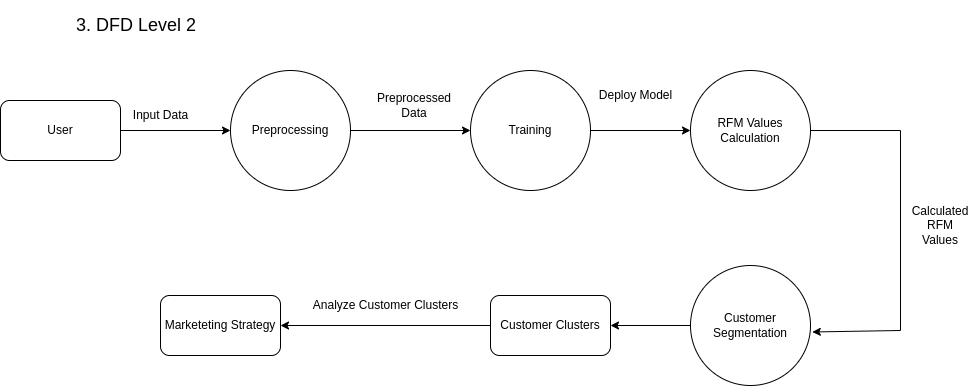

The diagram above was exported from draw.io. Its source (the exported page's mxGraphModel, read from the mxfile embedded in the PNG):
<mxGraphModel dx="1062" dy="531" grid="1" gridSize="10" guides="1" tooltips="1" connect="1" arrows="1" fold="1" page="1" pageScale="1" pageWidth="827" pageHeight="1169" math="0" shadow="0">
  <root>
    <mxCell id="0" />
    <mxCell id="1" parent="0" />
    <mxCell id="fELH7-1MlOth2NwTzZUT-1" value="User" style="rounded=1;whiteSpace=wrap;html=1;" parent="1" vertex="1">
      <mxGeometry y="130" width="120" height="60" as="geometry" />
    </mxCell>
    <mxCell id="fELH7-1MlOth2NwTzZUT-2" value="&lt;div style=&quot;&quot;&gt;Preprocessing&lt;/div&gt;" style="ellipse;whiteSpace=wrap;html=1;aspect=fixed;align=center;" parent="1" vertex="1">
      <mxGeometry x="230" y="100" width="120" height="120" as="geometry" />
    </mxCell>
    <mxCell id="fELH7-1MlOth2NwTzZUT-11" value="" style="endArrow=classic;html=1;rounded=0;" parent="1" edge="1">
      <mxGeometry width="50" height="50" relative="1" as="geometry">
        <mxPoint x="350" y="160" as="sourcePoint" />
        <mxPoint x="470" y="160" as="targetPoint" />
      </mxGeometry>
    </mxCell>
    <mxCell id="fELH7-1MlOth2NwTzZUT-12" value="" style="endArrow=classic;html=1;rounded=0;entryX=0;entryY=0.5;entryDx=0;entryDy=0;exitX=1;exitY=0.5;exitDx=0;exitDy=0;" parent="1" source="fELH7-1MlOth2NwTzZUT-1" target="fELH7-1MlOth2NwTzZUT-2" edge="1">
      <mxGeometry width="50" height="50" relative="1" as="geometry">
        <mxPoint x="290" y="310" as="sourcePoint" />
        <mxPoint x="340" y="260" as="targetPoint" />
      </mxGeometry>
    </mxCell>
    <mxCell id="fELH7-1MlOth2NwTzZUT-15" value="&lt;font style=&quot;font-size: 18px;&quot;&gt;3. DFD Level 2&lt;br&gt;&lt;/font&gt;" style="text;html=1;strokeColor=none;fillColor=none;align=center;verticalAlign=middle;whiteSpace=wrap;rounded=0;" parent="1" vertex="1">
      <mxGeometry x="16" y="30" width="240" height="50" as="geometry" />
    </mxCell>
    <mxCell id="UYybCgz4E4d6y92sB7n0-1" value="Input Data" style="text;html=1;align=center;verticalAlign=middle;resizable=0;points=[];autosize=1;strokeColor=none;fillColor=none;" parent="1" vertex="1">
      <mxGeometry x="120" y="130" width="80" height="30" as="geometry" />
    </mxCell>
    <mxCell id="UYybCgz4E4d6y92sB7n0-2" value="Training" style="ellipse;whiteSpace=wrap;html=1;aspect=fixed;" parent="1" vertex="1">
      <mxGeometry x="470" y="100" width="120" height="120" as="geometry" />
    </mxCell>
    <mxCell id="UYybCgz4E4d6y92sB7n0-4" value="&lt;span style=&quot;color: rgb(0, 0, 0); font-family: Helvetica; font-size: 12px; font-style: normal; font-variant-ligatures: normal; font-variant-caps: normal; font-weight: 400; letter-spacing: normal; orphans: 2; text-align: center; text-indent: 0px; text-transform: none; widows: 2; word-spacing: 0px; -webkit-text-stroke-width: 0px; background-color: rgb(251, 251, 251); text-decoration-thickness: initial; text-decoration-style: initial; text-decoration-color: initial; float: none; display: inline !important;&quot;&gt;Preprocessed Data&lt;/span&gt;" style="text;html=1;strokeColor=none;fillColor=none;align=center;verticalAlign=middle;whiteSpace=wrap;rounded=0;" parent="1" vertex="1">
      <mxGeometry x="384" y="120" width="60" height="30" as="geometry" />
    </mxCell>
    <mxCell id="UYybCgz4E4d6y92sB7n0-6" value="RFM Values Calculation" style="ellipse;whiteSpace=wrap;html=1;aspect=fixed;" parent="1" vertex="1">
      <mxGeometry x="690" y="100" width="120" height="120" as="geometry" />
    </mxCell>
    <mxCell id="UYybCgz4E4d6y92sB7n0-7" value="" style="endArrow=classic;html=1;rounded=0;exitX=1;exitY=0.5;exitDx=0;exitDy=0;entryX=0;entryY=0.5;entryDx=0;entryDy=0;" parent="1" source="UYybCgz4E4d6y92sB7n0-2" target="UYybCgz4E4d6y92sB7n0-6" edge="1">
      <mxGeometry width="50" height="50" relative="1" as="geometry">
        <mxPoint x="630" y="340" as="sourcePoint" />
        <mxPoint x="680" y="290" as="targetPoint" />
      </mxGeometry>
    </mxCell>
    <mxCell id="UYybCgz4E4d6y92sB7n0-8" value="Customer Segmentation" style="ellipse;whiteSpace=wrap;html=1;aspect=fixed;" parent="1" vertex="1">
      <mxGeometry x="690" y="295" width="120" height="120" as="geometry" />
    </mxCell>
    <mxCell id="UYybCgz4E4d6y92sB7n0-10" value="Customer Clusters" style="rounded=1;whiteSpace=wrap;html=1;" parent="1" vertex="1">
      <mxGeometry x="490" y="325" width="120" height="60" as="geometry" />
    </mxCell>
    <mxCell id="UYybCgz4E4d6y92sB7n0-11" value="" style="endArrow=classic;html=1;rounded=0;exitX=1;exitY=0.5;exitDx=0;exitDy=0;entryX=1.015;entryY=0.554;entryDx=0;entryDy=0;entryPerimeter=0;" parent="1" source="UYybCgz4E4d6y92sB7n0-6" target="UYybCgz4E4d6y92sB7n0-8" edge="1">
      <mxGeometry width="50" height="50" relative="1" as="geometry">
        <mxPoint x="850" y="160" as="sourcePoint" />
        <mxPoint x="900" y="350" as="targetPoint" />
        <Array as="points">
          <mxPoint x="900" y="160" />
          <mxPoint x="900" y="360" />
        </Array>
      </mxGeometry>
    </mxCell>
    <mxCell id="UYybCgz4E4d6y92sB7n0-12" value="" style="endArrow=classic;html=1;rounded=0;entryX=1;entryY=0.5;entryDx=0;entryDy=0;exitX=0;exitY=0.5;exitDx=0;exitDy=0;" parent="1" source="UYybCgz4E4d6y92sB7n0-8" target="UYybCgz4E4d6y92sB7n0-10" edge="1">
      <mxGeometry width="50" height="50" relative="1" as="geometry">
        <mxPoint x="700" y="360" as="sourcePoint" />
        <mxPoint x="460" y="460" as="targetPoint" />
      </mxGeometry>
    </mxCell>
    <mxCell id="UYybCgz4E4d6y92sB7n0-13" value="Deploy Model" style="text;html=1;align=center;verticalAlign=middle;resizable=0;points=[];autosize=1;strokeColor=none;fillColor=none;" parent="1" vertex="1">
      <mxGeometry x="585" y="110" width="100" height="30" as="geometry" />
    </mxCell>
    <mxCell id="UYybCgz4E4d6y92sB7n0-16" value="Calculated RFM Values" style="text;html=1;strokeColor=none;fillColor=none;align=center;verticalAlign=middle;whiteSpace=wrap;rounded=0;" parent="1" vertex="1">
      <mxGeometry x="910" y="240" width="60" height="30" as="geometry" />
    </mxCell>
    <mxCell id="UYybCgz4E4d6y92sB7n0-18" value="Marketeting Strategy" style="rounded=1;whiteSpace=wrap;html=1;" parent="1" vertex="1">
      <mxGeometry x="160" y="325" width="120" height="60" as="geometry" />
    </mxCell>
    <mxCell id="UYybCgz4E4d6y92sB7n0-19" value="" style="endArrow=classic;html=1;rounded=0;entryX=1;entryY=0.5;entryDx=0;entryDy=0;exitX=0;exitY=0.5;exitDx=0;exitDy=0;" parent="1" source="UYybCgz4E4d6y92sB7n0-10" target="UYybCgz4E4d6y92sB7n0-18" edge="1">
      <mxGeometry width="50" height="50" relative="1" as="geometry">
        <mxPoint x="380" y="420" as="sourcePoint" />
        <mxPoint x="430" y="370" as="targetPoint" />
      </mxGeometry>
    </mxCell>
    <mxCell id="UYybCgz4E4d6y92sB7n0-20" value="Analyze Customer Clusters" style="text;html=1;align=center;verticalAlign=middle;resizable=0;points=[];autosize=1;strokeColor=none;fillColor=none;" parent="1" vertex="1">
      <mxGeometry x="300" y="320" width="170" height="30" as="geometry" />
    </mxCell>
  </root>
</mxGraphModel>